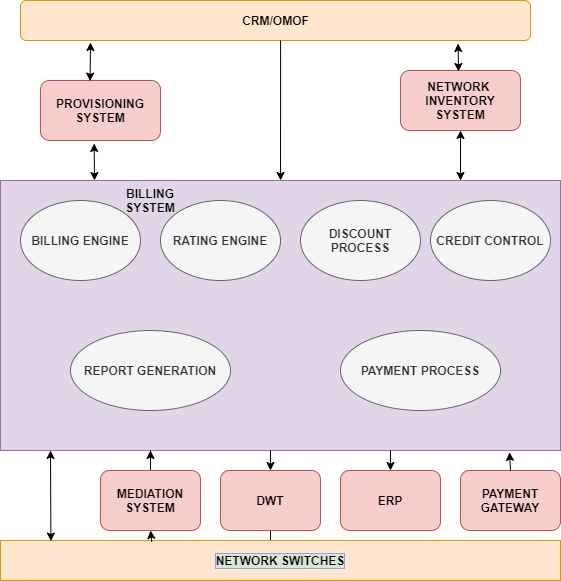

The diagram above was exported from draw.io. Its source (the exported page's mxGraphModel, read from the mxfile embedded in the PNG):
<mxGraphModel dx="1888" dy="547" grid="1" gridSize="10" guides="1" tooltips="1" connect="1" arrows="1" fold="1" page="1" pageScale="1" pageWidth="850" pageHeight="1100" math="0" shadow="0">
  <root>
    <mxCell id="0" />
    <mxCell id="1" parent="0" />
    <mxCell id="_L5Ck65VCJAi_wSWybPF-14" style="edgeStyle=orthogonalEdgeStyle;rounded=0;orthogonalLoop=1;jettySize=auto;html=1;" parent="1" edge="1">
      <mxGeometry relative="1" as="geometry">
        <mxPoint x="235" y="10" as="targetPoint" />
        <mxPoint x="240" y="10" as="sourcePoint" />
      </mxGeometry>
    </mxCell>
    <mxCell id="_L5Ck65VCJAi_wSWybPF-13" value="" style="rounded=1;whiteSpace=wrap;html=1;fillColor=#ffe6cc;strokeColor=#d79b00;" parent="1" vertex="1">
      <mxGeometry x="-20" width="510" height="40" as="geometry" />
    </mxCell>
    <mxCell id="_L5Ck65VCJAi_wSWybPF-15" value="CRM/OMOF" style="text;html=1;resizable=0;autosize=1;align=center;verticalAlign=middle;points=[];fillColor=none;strokeColor=none;rounded=0;rotation=0;fontStyle=1" parent="1" vertex="1">
      <mxGeometry x="195" y="10" width="80" height="20" as="geometry" />
    </mxCell>
    <mxCell id="_L5Ck65VCJAi_wSWybPF-21" value="" style="rounded=0;whiteSpace=wrap;html=1;fillColor=#e1d5e7;strokeColor=#9673a6;" parent="1" vertex="1">
      <mxGeometry x="-40" y="180" width="560" height="270" as="geometry" />
    </mxCell>
    <mxCell id="qCFz_nH_ZuGnjL8GD9gX-1" value="PROVISIONING SYSTEM" style="rounded=1;whiteSpace=wrap;html=1;fillColor=#f8cecc;strokeColor=#b85450;fontStyle=1" parent="1" vertex="1">
      <mxGeometry y="80" width="120" height="60" as="geometry" />
    </mxCell>
    <mxCell id="qCFz_nH_ZuGnjL8GD9gX-2" value="NETWORK&amp;nbsp;&lt;br&gt;INVENTORY&lt;br&gt;SYSTEM" style="rounded=1;whiteSpace=wrap;html=1;fillColor=#f8cecc;strokeColor=#b85450;fontStyle=1" parent="1" vertex="1">
      <mxGeometry x="360" y="70" width="120" height="60" as="geometry" />
    </mxCell>
    <mxCell id="qCFz_nH_ZuGnjL8GD9gX-3" value="REPORT GENERATION" style="ellipse;whiteSpace=wrap;html=1;fillColor=#f5f5f5;strokeColor=#666666;fontColor=#333333;fontStyle=1" parent="1" vertex="1">
      <mxGeometry x="30" y="330" width="160" height="80" as="geometry" />
    </mxCell>
    <mxCell id="qCFz_nH_ZuGnjL8GD9gX-4" value="CREDIT CONTROL" style="ellipse;whiteSpace=wrap;html=1;fillColor=#f5f5f5;strokeColor=#666666;fontColor=#333333;fontStyle=1" parent="1" vertex="1">
      <mxGeometry x="390" y="200" width="120" height="80" as="geometry" />
    </mxCell>
    <mxCell id="qCFz_nH_ZuGnjL8GD9gX-5" value="DISCOUNT PROCESS" style="ellipse;whiteSpace=wrap;html=1;fillColor=#f5f5f5;strokeColor=#666666;fontColor=#333333;fontStyle=1" parent="1" vertex="1">
      <mxGeometry x="260" y="200" width="120" height="80" as="geometry" />
    </mxCell>
    <mxCell id="qCFz_nH_ZuGnjL8GD9gX-6" value="RATING ENGINE" style="ellipse;whiteSpace=wrap;html=1;fillColor=#f5f5f5;strokeColor=#666666;fontColor=#333333;fontStyle=1" parent="1" vertex="1">
      <mxGeometry x="120" y="200" width="120" height="80" as="geometry" />
    </mxCell>
    <mxCell id="qCFz_nH_ZuGnjL8GD9gX-7" value="BILLING ENGINE" style="ellipse;whiteSpace=wrap;html=1;fillColor=#f5f5f5;strokeColor=#666666;fontColor=#333333;fontStyle=1" parent="1" vertex="1">
      <mxGeometry x="-20" y="200" width="120" height="80" as="geometry" />
    </mxCell>
    <mxCell id="qCFz_nH_ZuGnjL8GD9gX-8" value="PAYMENT PROCESS" style="ellipse;whiteSpace=wrap;html=1;fillColor=#f5f5f5;strokeColor=#666666;fontColor=#333333;fontStyle=1" parent="1" vertex="1">
      <mxGeometry x="300" y="330" width="160" height="80" as="geometry" />
    </mxCell>
    <mxCell id="qCFz_nH_ZuGnjL8GD9gX-28" value="" style="edgeStyle=orthogonalEdgeStyle;rounded=0;orthogonalLoop=1;jettySize=auto;html=1;" parent="1" source="qCFz_nH_ZuGnjL8GD9gX-9" edge="1">
      <mxGeometry relative="1" as="geometry">
        <mxPoint x="110" y="450" as="targetPoint" />
      </mxGeometry>
    </mxCell>
    <mxCell id="qCFz_nH_ZuGnjL8GD9gX-9" value="MEDIATION SYSTEM" style="rounded=1;whiteSpace=wrap;html=1;fillColor=#f8cecc;strokeColor=#b85450;fontStyle=1" parent="1" vertex="1">
      <mxGeometry x="60" y="470" width="100" height="60" as="geometry" />
    </mxCell>
    <mxCell id="qCFz_nH_ZuGnjL8GD9gX-33" value="" style="edgeStyle=orthogonalEdgeStyle;rounded=0;orthogonalLoop=1;jettySize=auto;html=1;" parent="1" source="qCFz_nH_ZuGnjL8GD9gX-10" target="qCFz_nH_ZuGnjL8GD9gX-13" edge="1">
      <mxGeometry relative="1" as="geometry" />
    </mxCell>
    <mxCell id="qCFz_nH_ZuGnjL8GD9gX-10" value="DWT" style="rounded=1;whiteSpace=wrap;html=1;fillColor=#f8cecc;strokeColor=#b85450;fontStyle=1" parent="1" vertex="1">
      <mxGeometry x="180" y="470" width="100" height="60" as="geometry" />
    </mxCell>
    <mxCell id="qCFz_nH_ZuGnjL8GD9gX-11" value="PAYMENT GATEWAY" style="rounded=1;whiteSpace=wrap;html=1;fillColor=#f8cecc;strokeColor=#b85450;fontStyle=1" parent="1" vertex="1">
      <mxGeometry x="420" y="470" width="100" height="60" as="geometry" />
    </mxCell>
    <mxCell id="qCFz_nH_ZuGnjL8GD9gX-12" value="ERP" style="rounded=1;whiteSpace=wrap;html=1;fillColor=#f8cecc;strokeColor=#b85450;fontStyle=1" parent="1" vertex="1">
      <mxGeometry x="300" y="470" width="100" height="60" as="geometry" />
    </mxCell>
    <mxCell id="qCFz_nH_ZuGnjL8GD9gX-13" value="NETWORK SWITCHES" style="rounded=0;whiteSpace=wrap;html=1;fillColor=#ffe6cc;strokeColor=#d79b00;fontStyle=1;labelBackgroundColor=#D5E8D4;labelBorderColor=#9999FF;" parent="1" vertex="1">
      <mxGeometry x="-40" y="540" width="560" height="40" as="geometry" />
    </mxCell>
    <mxCell id="qCFz_nH_ZuGnjL8GD9gX-14" value="" style="endArrow=classic;startArrow=classic;html=1;exitX=0.09;exitY=0.015;exitDx=0;exitDy=0;exitPerimeter=0;" parent="1" source="qCFz_nH_ZuGnjL8GD9gX-13" edge="1">
      <mxGeometry width="50" height="50" relative="1" as="geometry">
        <mxPoint x="230" y="430" as="sourcePoint" />
        <mxPoint x="10" y="450" as="targetPoint" />
      </mxGeometry>
    </mxCell>
    <mxCell id="qCFz_nH_ZuGnjL8GD9gX-18" value="" style="endArrow=classic;html=1;exitX=0.51;exitY=1;exitDx=0;exitDy=0;exitPerimeter=0;" parent="1" source="_L5Ck65VCJAi_wSWybPF-13" target="_L5Ck65VCJAi_wSWybPF-21" edge="1">
      <mxGeometry width="50" height="50" relative="1" as="geometry">
        <mxPoint x="240" y="50" as="sourcePoint" />
        <mxPoint x="280" y="230" as="targetPoint" />
      </mxGeometry>
    </mxCell>
    <mxCell id="qCFz_nH_ZuGnjL8GD9gX-19" value="" style="endArrow=classic;startArrow=classic;html=1;entryX=0.413;entryY=0.01;entryDx=0;entryDy=0;entryPerimeter=0;" parent="1" target="qCFz_nH_ZuGnjL8GD9gX-1" edge="1">
      <mxGeometry width="50" height="50" relative="1" as="geometry">
        <mxPoint x="50" y="42" as="sourcePoint" />
        <mxPoint x="280" y="180" as="targetPoint" />
      </mxGeometry>
    </mxCell>
    <mxCell id="qCFz_nH_ZuGnjL8GD9gX-20" value="" style="endArrow=classic;startArrow=classic;html=1;entryX=0.858;entryY=1.075;entryDx=0;entryDy=0;entryPerimeter=0;" parent="1" target="_L5Ck65VCJAi_wSWybPF-13" edge="1">
      <mxGeometry width="50" height="50" relative="1" as="geometry">
        <mxPoint x="418" y="71" as="sourcePoint" />
        <mxPoint x="280" y="180" as="targetPoint" />
      </mxGeometry>
    </mxCell>
    <mxCell id="qCFz_nH_ZuGnjL8GD9gX-21" value="" style="endArrow=classic;startArrow=classic;html=1;" parent="1" source="qCFz_nH_ZuGnjL8GD9gX-2" edge="1">
      <mxGeometry width="50" height="50" relative="1" as="geometry">
        <mxPoint x="420" y="180" as="sourcePoint" />
        <mxPoint x="420" y="180" as="targetPoint" />
      </mxGeometry>
    </mxCell>
    <mxCell id="qCFz_nH_ZuGnjL8GD9gX-22" value="" style="endArrow=classic;startArrow=classic;html=1;entryX=0.447;entryY=1.05;entryDx=0;entryDy=0;entryPerimeter=0;" parent="1" target="qCFz_nH_ZuGnjL8GD9gX-1" edge="1">
      <mxGeometry width="50" height="50" relative="1" as="geometry">
        <mxPoint x="54" y="180" as="sourcePoint" />
        <mxPoint x="100" y="140" as="targetPoint" />
      </mxGeometry>
    </mxCell>
    <mxCell id="qCFz_nH_ZuGnjL8GD9gX-27" value="" style="endArrow=classic;html=1;entryX=0.5;entryY=0;entryDx=0;entryDy=0;" parent="1" target="qCFz_nH_ZuGnjL8GD9gX-10" edge="1">
      <mxGeometry width="50" height="50" relative="1" as="geometry">
        <mxPoint x="230" y="450" as="sourcePoint" />
        <mxPoint x="280" y="340" as="targetPoint" />
      </mxGeometry>
    </mxCell>
    <mxCell id="qCFz_nH_ZuGnjL8GD9gX-29" value="" style="endArrow=classic;html=1;entryX=0.5;entryY=0;entryDx=0;entryDy=0;" parent="1" target="qCFz_nH_ZuGnjL8GD9gX-12" edge="1">
      <mxGeometry width="50" height="50" relative="1" as="geometry">
        <mxPoint x="350" y="450" as="sourcePoint" />
        <mxPoint x="280" y="340" as="targetPoint" />
      </mxGeometry>
    </mxCell>
    <mxCell id="qCFz_nH_ZuGnjL8GD9gX-30" value="" style="endArrow=classic;html=1;exitX=0.5;exitY=0;exitDx=0;exitDy=0;entryX=0.909;entryY=1.007;entryDx=0;entryDy=0;entryPerimeter=0;" parent="1" source="qCFz_nH_ZuGnjL8GD9gX-11" target="_L5Ck65VCJAi_wSWybPF-21" edge="1">
      <mxGeometry width="50" height="50" relative="1" as="geometry">
        <mxPoint x="230" y="390" as="sourcePoint" />
        <mxPoint x="280" y="340" as="targetPoint" />
      </mxGeometry>
    </mxCell>
    <mxCell id="qCFz_nH_ZuGnjL8GD9gX-31" value="" style="endArrow=classic;html=1;exitX=0.27;exitY=0.035;exitDx=0;exitDy=0;exitPerimeter=0;entryX=0.5;entryY=1;entryDx=0;entryDy=0;" parent="1" source="qCFz_nH_ZuGnjL8GD9gX-13" target="qCFz_nH_ZuGnjL8GD9gX-9" edge="1">
      <mxGeometry width="50" height="50" relative="1" as="geometry">
        <mxPoint x="230" y="390" as="sourcePoint" />
        <mxPoint x="280" y="340" as="targetPoint" />
      </mxGeometry>
    </mxCell>
    <mxCell id="qCFz_nH_ZuGnjL8GD9gX-32" value="BILLING SYSTEM" style="text;html=1;strokeColor=none;fillColor=none;align=center;verticalAlign=middle;whiteSpace=wrap;rounded=0;fontStyle=1" parent="1" vertex="1">
      <mxGeometry x="90" y="190" width="40" height="20" as="geometry" />
    </mxCell>
  </root>
</mxGraphModel>